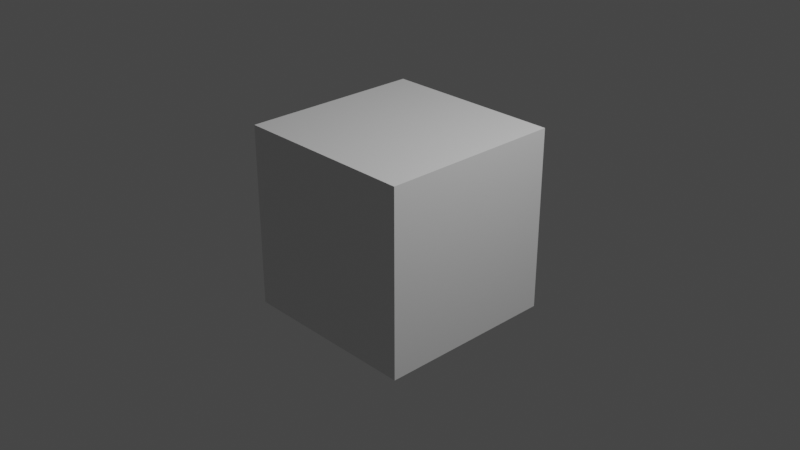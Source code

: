 # Source: rigTestin.blend  (saved by Blender 3.2.14; exported with 4.5.12 LTS)
import bpy
from mathutils import Matrix  # noqa: F401  (used for matrix-valued properties, if any)

bpy.ops.wm.read_factory_settings(use_empty=True)
scene = bpy.context.scene
scene.name = 'Scene'

# ---- collections
col_collection = bpy.data.collections.new('Collection'); scene.collection.children.link(col_collection)

# ---- materials (node trees are filled in below, after node groups)
mat_material = bpy.data.materials.new('Material')
mat_material.alpha_threshold = 0.0
mat_material.use_transparent_shadow = False
mat_material.line_color = (0.0, 0.0, 0.0, 1.0)

# ---- material node trees
mat_material.use_nodes = True; mat_material.node_tree.nodes.clear()
_N = mat_material.node_tree.nodes; _L = mat_material.node_tree.links
n0 = _N.new('ShaderNodeOutputMaterial'); n0.name = 'Material Output'; n0.location = (300, 300)
n1 = _N.new('ShaderNodeBsdfPrincipled'); n1.name = 'Principled BSDF'; n1.location = (10, 300)
n1.distribution = 'GGX'
n1.subsurface_method = 'RANDOM_WALK_SKIN'
n1.inputs[2].default_value = 0.4
n1.inputs[3].default_value = 1.45
n1.inputs[27].default_value = (0.0, 0.0, 0.0, 1.0)
n1.inputs[28].default_value = 1.0
_L.new(n1.outputs[0], n0.inputs[0])
n0.is_active_output = True

# ---- world
world_world = bpy.data.worlds.new('World'); scene.world = world_world
world_world.use_nodes = True; world_world.node_tree.nodes.clear()
_N = world_world.node_tree.nodes; _L = world_world.node_tree.links
n0 = _N.new('ShaderNodeOutputWorld'); n0.name = 'World Output'; n0.location = (300, 300)
n1 = _N.new('ShaderNodeBackground'); n1.name = 'Background'; n1.location = (10, 300)
n1.inputs[0].default_value = (0.05088, 0.05088, 0.05088, 1.0)
_L.new(n1.outputs[0], n0.inputs[0])
n0.is_active_output = True
world_world.color = (0.05088, 0.05088, 0.05088)
world_world.use_sun_shadow = False
world_world.sun_shadow_jitter_overblur = 0.0

# ---- cameras
cam_camera = bpy.data.cameras.new('Camera')
cam_camera.clip_end = 100.0
cam_camera.ortho_scale = 7.314

# ---- lights
light_light = bpy.data.lights.new('Light', 'POINT')
light_light.transmission_factor = 0.0
light_light.energy = 1000.0
light_light.shadow_soft_size = 0.1
light_light.shadow_maximum_resolution = 0.006
light_light.use_absolute_resolution = True

# ---- meshes
me_cube = bpy.data.meshes.new('Cube')
me_cube.from_pydata([(1.0, 1.0, 1.0), (1.0, 1.0, -1.0), (1.0, -1.0, 1.0), (1.0, -1.0, -1.0), (-1.0, 1.0, 1.0), (-1.0, 1.0, -1.0), (-1.0, -1.0, 1.0), (-1.0, -1.0, -1.0)], [], [(0, 4, 6, 2), (3, 2, 6, 7), (7, 6, 4, 5), (5, 1, 3, 7), (1, 0, 2, 3), (5, 4, 0, 1)])
_uv = me_cube.uv_layers.new(name='UVMap')
_uv.uv.foreach_set('vector', [0.625, 0.5, 0.875, 0.5, 0.875, 0.75, 0.625, 0.75, 0.375, 0.75, 0.625, 0.75, 0.625, 1.0, 0.375, 1.0, 0.375, 0.0, 0.625, 0.0, 0.625, 0.25, 0.375, 0.25, 0.125, 0.5, 0.375, 0.5, 0.375, 0.75, 0.125, 0.75, 0.375, 0.5, 0.625, 0.5, 0.625, 0.75, 0.375, 0.75, 0.375, 0.25, 0.625, 0.25, 0.625, 0.5, 0.375, 0.5])
me_cube.materials.append(mat_material)
me_cube.use_mirror_vertex_groups = False
me_cube.update()

# ---- objects
ob_cube = bpy.data.objects.new('Cube', me_cube)
ob_light = bpy.data.objects.new('Light', light_light)
ob_camera = bpy.data.objects.new('Camera', cam_camera)

# ---- transforms, parenting, visibility, modifiers, constraints
ob_cube.location = (0.0, 0.0, 0.0)
ob_cube.lock_rotations_4d = False
ob_cube.empty_display_type = 'ARROWS'
ob_cube.lineart.crease_threshold = 0.0
ob_light.location = (4.076, 1.005, 5.904)
ob_light.rotation_euler = (0.6503, 0.05522, 1.866)
ob_light.lock_rotations_4d = False
ob_light.empty_display_type = 'ARROWS'
ob_light.color = (0.0, 0.0, 0.0, 0.0)
ob_light.lineart.crease_threshold = 0.0
ob_camera.location = (7.359, -6.926, 4.958)
ob_camera.rotation_euler = (1.109, 0.0, 0.8149)
ob_camera.lock_rotations_4d = False
ob_camera.empty_display_type = 'ARROWS'
ob_camera.color = (0.0, 0.0, 0.0, 0.0)
ob_camera.display_type = 'WIRE'
ob_camera.lineart.crease_threshold = 0.0

# ---- collection membership
col_collection.objects.link(ob_cube)
col_collection.objects.link(ob_light)
col_collection.objects.link(ob_camera)

# ---- scene / render settings (as saved in the file)
scene.camera = ob_camera
scene.frame_start = 1; scene.frame_end = 250; scene.frame_set(1)
scene.render.engine = 'BLENDER_EEVEE_NEXT'
scene.cycles.sampling_pattern = 'TABULATED_SOBOL'
scene.cycles.use_light_tree = False
scene.view_settings.view_transform = 'Filmic'
bpy.context.view_layer.update()
